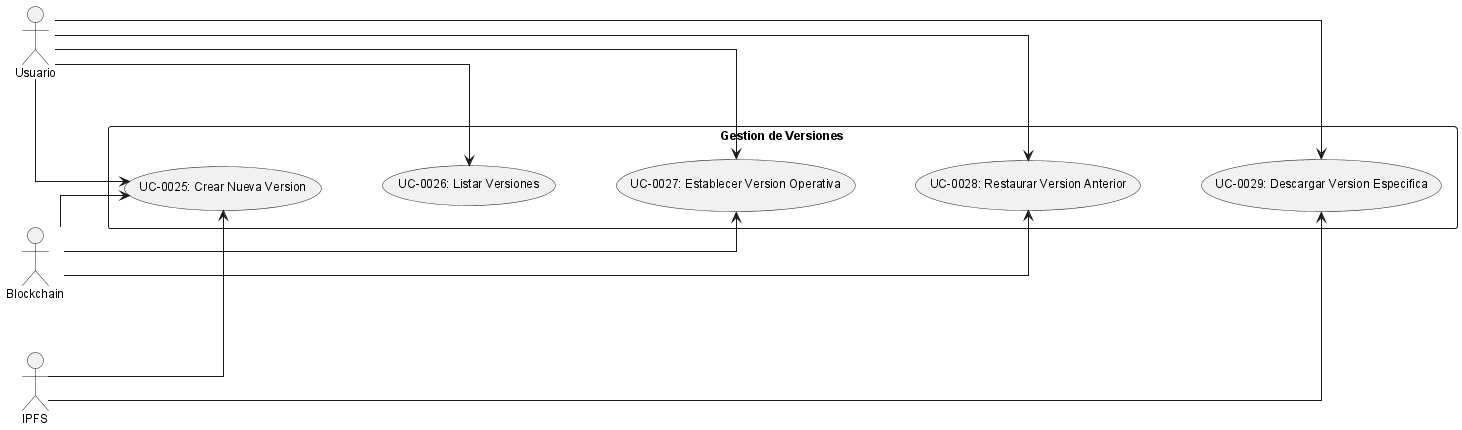

The diagram above was rendered by PlantUML. Its source (embedded in the PNG):
@startuml
!include _structure-style.puml
left to right direction

actor "Usuario" as USER
actor "IPFS" as IPFS
actor "Blockchain" as SC

rectangle "Gestion de Versiones" {
  usecase "UC-0025: Crear Nueva Version" as UC29
  usecase "UC-0026: Listar Versiones" as UC30
  usecase "UC-0027: Establecer Version Operativa" as UC31
  usecase "UC-0028: Restaurar Version Anterior" as UC32
  usecase "UC-0029: Descargar Version Especifica" as UC33
}

UC29 -[hidden]down-> UC30
UC30 -[hidden]down-> UC31
UC31 -[hidden]down-> UC32
UC32 -[hidden]down-> UC33

USER --> UC29
USER --> UC30
USER --> UC31
USER --> UC32
USER --> UC33

IPFS --> UC29
IPFS --> UC33
SC --> UC29
SC --> UC31
SC --> UC32
@enduml